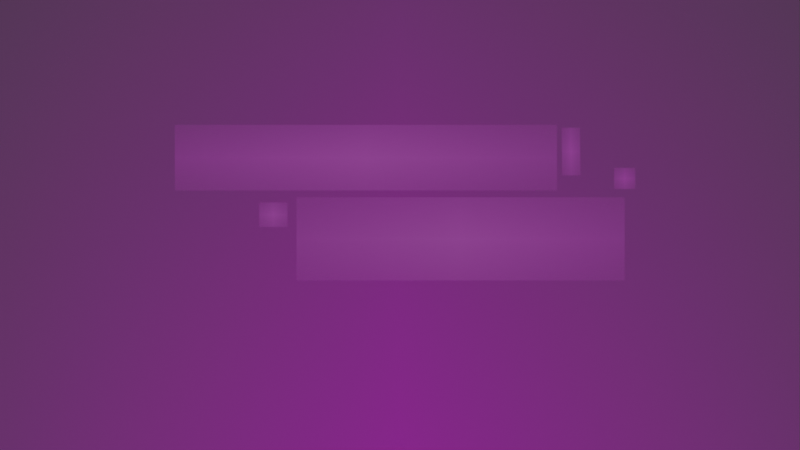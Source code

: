 # Source: jodeme_menos_porfa.blend  (saved by Blender 4.1.24; exported with 4.5.12 LTS)
import bpy
from mathutils import Matrix  # noqa: F401  (used for matrix-valued properties, if any)

bpy.ops.wm.read_factory_settings(use_empty=True)
scene = bpy.context.scene
scene.name = 'Scene'

# ---- collections
col_collection = bpy.data.collections.new('Collection'); scene.collection.children.link(col_collection)

# ---- images (referenced by path relative to the original .blend; pixels are not part of the script)
import os
ASSET_DIR = os.environ.get("B2B_ASSET_DIR", "")  # directory of the original .blend (textures are referenced by path, not embedded)
HERE = os.path.dirname(os.path.abspath(__file__))  # packed textures are extracted next to this script under _unpacked/

def load_image(name, relpath, width, height, colorspace="sRGB"):
    """Load a texture the original file referenced (path relative to the .blend, or extracted next to this script)."""
    p = next((c for c in (os.path.join(HERE, relpath), os.path.join(ASSET_DIR, relpath)) if relpath and os.path.exists(c)), "")
    if p:
        img = bpy.data.images.load(p, check_existing=True)
        img.name = name
    else:  # same state as the original file: an image datablock whose file is absent (Cycles renders it pink)
        img = bpy.data.images.new(name, width, height)
        img.source = "FILE"
        img.filepath = "//" + (relpath or name)
    img.colorspace_settings.name = colorspace
    return img
img_recurso_4_8_png = load_image('Recurso 4-8.png', 'Recurso 4-8.png', 1024, 1024, 'sRGB')
img_recurso_5_8_png = load_image('Recurso 5-8.png', 'Recurso 5-8.png', 1024, 1024, 'sRGB')
img_recurso_6_8_png = load_image('Recurso 6-8.png', 'Recurso 6-8.png', 1024, 1024, 'sRGB')
img_recurso_7_8_png = load_image('Recurso 7-8.png', 'Recurso 7-8.png', 1024, 1024, 'sRGB')
img_recurso_8_8_png = load_image('Recurso 8-8.png', 'Recurso 8-8.png', 1024, 1024, 'sRGB')
img_recurso_9_8_png = load_image('Recurso 9-8.png', 'Recurso 9-8.png', 1024, 1024, 'sRGB')
img_recurso_1_8_png = load_image('Recurso 1-8.png', 'Recurso 1-8.png', 1024, 1024, 'sRGB')

# ---- materials (node trees are filled in below, after node groups)
mat_recurso_4_8 = bpy.data.materials.new('Recurso 4-8')
mat_recurso_4_8.surface_render_method = 'BLENDED'
mat_recurso_4_8.blend_method = 'BLEND'
mat_material_001 = bpy.data.materials.new('Material.001')
mat_material_001.use_transparent_shadow = False
mat_recurso_5_8 = bpy.data.materials.new('Recurso 5-8')
mat_recurso_5_8.surface_render_method = 'BLENDED'
mat_recurso_5_8.blend_method = 'BLEND'
mat_recurso_6_8 = bpy.data.materials.new('Recurso 6-8')
mat_recurso_6_8.surface_render_method = 'BLENDED'
mat_recurso_6_8.blend_method = 'BLEND'
mat_recurso_7_8 = bpy.data.materials.new('Recurso 7-8')
mat_recurso_7_8.surface_render_method = 'BLENDED'
mat_recurso_7_8.blend_method = 'BLEND'
mat_recurso_8_8 = bpy.data.materials.new('Recurso 8-8')
mat_recurso_8_8.surface_render_method = 'BLENDED'
mat_recurso_8_8.blend_method = 'BLEND'
mat_recurso_9_8 = bpy.data.materials.new('Recurso 9-8')
mat_recurso_9_8.surface_render_method = 'BLENDED'
mat_recurso_9_8.blend_method = 'BLEND'
mat_recurso_1_8 = bpy.data.materials.new('Recurso 1-8')
mat_recurso_1_8.surface_render_method = 'BLENDED'
mat_recurso_1_8.blend_method = 'BLEND'

# ---- material node trees
mat_recurso_4_8.use_nodes = True; mat_recurso_4_8.node_tree.nodes.clear()
_N = mat_recurso_4_8.node_tree.nodes; _L = mat_recurso_4_8.node_tree.links
n0 = _N.new('ShaderNodeOutputMaterial'); n0.name = 'Material Output'; n0.location = (300, 300)
n1 = _N.new('ShaderNodeTexImage'); n1.name = 'Image Texture'; n1.location = (-200, 300)
n1.image = img_recurso_4_8_png
n1.extension = 'CLIP'
n2 = _N.new('ShaderNodeBsdfPrincipled'); n2.name = 'Principled BSDF'; n2.location = (0, 300)
_L.new(n1.outputs[0], n2.inputs[0])
_L.new(n1.outputs[1], n2.inputs[4])
_L.new(n2.outputs[0], n0.inputs[0])
n0.is_active_output = True
mat_material_001.use_nodes = True; mat_material_001.node_tree.nodes.clear()
_N = mat_material_001.node_tree.nodes; _L = mat_material_001.node_tree.links
n0 = _N.new('ShaderNodeBsdfPrincipled'); n0.name = 'Principled BSDF'; n0.location = (10, 300)
n0.inputs[0].default_value = (1.0, 1.0, 1.0, 0.0)
n1 = _N.new('ShaderNodeOutputMaterial'); n1.name = 'Material Output'; n1.location = (300, 300)
_L.new(n0.outputs[0], n1.inputs[0])
n1.is_active_output = True
mat_recurso_5_8.use_nodes = True; mat_recurso_5_8.node_tree.nodes.clear()
_N = mat_recurso_5_8.node_tree.nodes; _L = mat_recurso_5_8.node_tree.links
n0 = _N.new('ShaderNodeOutputMaterial'); n0.name = 'Material Output'; n0.location = (300, 300)
n1 = _N.new('ShaderNodeTexImage'); n1.name = 'Image Texture'; n1.location = (-200, 300)
n1.image = img_recurso_5_8_png
n1.extension = 'CLIP'
n2 = _N.new('ShaderNodeBsdfPrincipled'); n2.name = 'Principled BSDF'; n2.location = (0, 300)
_L.new(n1.outputs[0], n2.inputs[0])
_L.new(n1.outputs[1], n2.inputs[4])
_L.new(n2.outputs[0], n0.inputs[0])
n0.is_active_output = True
mat_recurso_6_8.use_nodes = True; mat_recurso_6_8.node_tree.nodes.clear()
_N = mat_recurso_6_8.node_tree.nodes; _L = mat_recurso_6_8.node_tree.links
n0 = _N.new('ShaderNodeOutputMaterial'); n0.name = 'Material Output'; n0.location = (300, 300)
n1 = _N.new('ShaderNodeTexImage'); n1.name = 'Image Texture'; n1.location = (-200, 300)
n1.image = img_recurso_6_8_png
n1.extension = 'CLIP'
n2 = _N.new('ShaderNodeBsdfPrincipled'); n2.name = 'Principled BSDF'; n2.location = (0, 300)
_L.new(n1.outputs[0], n2.inputs[0])
_L.new(n1.outputs[1], n2.inputs[4])
_L.new(n2.outputs[0], n0.inputs[0])
n0.is_active_output = True
mat_recurso_7_8.use_nodes = True; mat_recurso_7_8.node_tree.nodes.clear()
_N = mat_recurso_7_8.node_tree.nodes; _L = mat_recurso_7_8.node_tree.links
n0 = _N.new('ShaderNodeOutputMaterial'); n0.name = 'Material Output'; n0.location = (300, 300)
n1 = _N.new('ShaderNodeTexImage'); n1.name = 'Image Texture'; n1.location = (-200, 300)
n1.image = img_recurso_7_8_png
n1.extension = 'CLIP'
n2 = _N.new('ShaderNodeBsdfPrincipled'); n2.name = 'Principled BSDF'; n2.location = (0, 300)
_L.new(n1.outputs[0], n2.inputs[0])
_L.new(n1.outputs[1], n2.inputs[4])
_L.new(n2.outputs[0], n0.inputs[0])
n0.is_active_output = True
mat_recurso_8_8.use_nodes = True; mat_recurso_8_8.node_tree.nodes.clear()
_N = mat_recurso_8_8.node_tree.nodes; _L = mat_recurso_8_8.node_tree.links
n0 = _N.new('ShaderNodeOutputMaterial'); n0.name = 'Material Output'; n0.location = (300, 300)
n1 = _N.new('ShaderNodeTexImage'); n1.name = 'Image Texture'; n1.location = (-200, 300)
n1.image = img_recurso_8_8_png
n1.extension = 'CLIP'
n2 = _N.new('ShaderNodeBsdfPrincipled'); n2.name = 'Principled BSDF'; n2.location = (0, 300)
_L.new(n1.outputs[0], n2.inputs[0])
_L.new(n1.outputs[1], n2.inputs[4])
_L.new(n2.outputs[0], n0.inputs[0])
n0.is_active_output = True
mat_recurso_9_8.use_nodes = True; mat_recurso_9_8.node_tree.nodes.clear()
_N = mat_recurso_9_8.node_tree.nodes; _L = mat_recurso_9_8.node_tree.links
n0 = _N.new('ShaderNodeOutputMaterial'); n0.name = 'Material Output'; n0.location = (300, 300)
n1 = _N.new('ShaderNodeTexImage'); n1.name = 'Image Texture'; n1.location = (-200, 300)
n1.image = img_recurso_9_8_png
n1.extension = 'CLIP'
n2 = _N.new('ShaderNodeBsdfPrincipled'); n2.name = 'Principled BSDF'; n2.location = (0, 300)
n2.inputs[2].default_value = 0.0
n2.inputs[3].default_value = 1.0
_L.new(n1.outputs[0], n2.inputs[0])
_L.new(n1.outputs[1], n2.inputs[4])
_L.new(n2.outputs[0], n0.inputs[0])
n0.is_active_output = True
mat_recurso_1_8.use_nodes = True; mat_recurso_1_8.node_tree.nodes.clear()
_N = mat_recurso_1_8.node_tree.nodes; _L = mat_recurso_1_8.node_tree.links
n0 = _N.new('ShaderNodeOutputMaterial'); n0.name = 'Material Output'; n0.location = (300, 300)
n1 = _N.new('ShaderNodeTexImage'); n1.name = 'Image Texture'; n1.location = (-200, 300)
n1.image = img_recurso_1_8_png
n1.extension = 'CLIP'
n2 = _N.new('ShaderNodeBsdfPrincipled'); n2.name = 'Principled BSDF'; n2.location = (0, 300)
n2.inputs[1].default_value = 0.6535
n2.inputs[2].default_value = 0.0
_L.new(n1.outputs[0], n2.inputs[0])
_L.new(n1.outputs[1], n2.inputs[4])
_L.new(n2.outputs[0], n0.inputs[0])
n0.is_active_output = True

# ---- world
world_world = bpy.data.worlds.new('World'); scene.world = world_world
world_world.use_nodes = True; world_world.node_tree.nodes.clear()
_N = world_world.node_tree.nodes; _L = world_world.node_tree.links
n0 = _N.new('ShaderNodeOutputWorld'); n0.name = 'World Output'; n0.location = (300, 300)
n1 = _N.new('ShaderNodeBackground'); n1.name = 'Background'; n1.location = (10, 300)
n1.inputs[0].default_value = (0.05088, 0.05088, 0.05088, 1.0)
_L.new(n1.outputs[0], n0.inputs[0])
n0.is_active_output = True
world_world.color = (0.05088, 0.05088, 0.05088)
world_world.use_sun_shadow = False
world_world.sun_shadow_jitter_overblur = 0.0

# ---- cameras
cam_camera_001 = bpy.data.cameras.new('Camera.001')

# ---- lights
light_area = bpy.data.lights.new('Area', 'AREA')
light_area.transmission_factor = 0.0
light_area.energy = 332.3
light_area.shadow_maximum_resolution = 0.006
light_area.use_absolute_resolution = True
light_area.size = 1.0
light_area.size_y = 1.0
light_sun = bpy.data.lights.new('Sun', 'SUN')
light_sun.transmission_factor = 0.0
light_sun.use_shadow = False
light_sun.energy = 0.63

# ---- meshes
me_recurso_4_8 = bpy.data.meshes.new('Recurso 4-8')
me_recurso_4_8.from_pydata([(-2.909, -0.5, 0.0), (2.909, -0.5, 0.0), (-2.909, 0.5, 0.0), (2.909, 0.5, 0.0)], [], [(0, 1, 3, 2)])
_uv = me_recurso_4_8.uv_layers.new(name='UVMap')
_uv.uv.foreach_set('vector', [0.0, 0.0, 1.0, 0.0, 1.0, 1.0, 0.0, 1.0])
me_recurso_4_8.materials.append(mat_recurso_4_8)
me_recurso_4_8.materials.append(mat_material_001)
me_recurso_4_8.update()
me_recurso_5_8 = bpy.data.meshes.new('Recurso 5-8')
me_recurso_5_8.from_pydata([(-0.5, -0.5, 0.0), (0.5, -0.5, 0.0), (-0.5, 0.5, 0.0), (0.5, 0.5, 0.0)], [], [(0, 1, 3, 2)])
_uv = me_recurso_5_8.uv_layers.new(name='UVMap')
_uv.uv.foreach_set('vector', [0.0, 0.0, 1.0, 0.0, 1.0, 1.0, 0.0, 1.0])
me_recurso_5_8.materials.append(mat_recurso_5_8)
me_recurso_5_8.update()
me_recurso_6_8 = bpy.data.meshes.new('Recurso 6-8')
me_recurso_6_8.from_pydata([(-2.682e-07, -0.5, 0.0), (0.7257, -0.5, 0.0), (-2.682e-07, 0.5, 0.0), (0.7257, 0.5, 0.0)], [], [(0, 1, 3, 2)])
_uv = me_recurso_6_8.uv_layers.new(name='UVMap')
_uv.uv.foreach_set('vector', [0.0, 0.0, 1.0, 0.0, 1.0, 1.0, 0.0, 1.0])
me_recurso_6_8.materials.append(mat_recurso_6_8)
me_recurso_6_8.update()
me_recurso_7_8 = bpy.data.meshes.new('Recurso 7-8')
me_recurso_7_8.from_pydata([(-1.277, -1.0, -5.684e-14), (1.277, -1.0, -5.684e-14), (-1.277, 0.0, -5.684e-14), (1.277, 0.0, -5.684e-14)], [], [(0, 1, 3, 2)])
_uv = me_recurso_7_8.uv_layers.new(name='UVMap')
_uv.uv.foreach_set('vector', [0.0, 0.0, 1.0, 0.0, 1.0, 1.0, 0.0, 1.0])
me_recurso_7_8.materials.append(mat_recurso_7_8)
me_recurso_7_8.update()
me_recurso_8_8 = bpy.data.meshes.new('Recurso 8-8')
me_recurso_8_8.from_pydata([(-1.312, -1.0, 2.274e-13), (0.0, -1.0, 2.274e-13), (-1.312, 0.0, 2.274e-13), (0.0, 0.0, 2.274e-13)], [], [(0, 1, 3, 2)])
_uv = me_recurso_8_8.uv_layers.new(name='UVMap')
_uv.uv.foreach_set('vector', [0.0, 0.0, 1.0, 0.0, 1.0, 1.0, 0.0, 1.0])
me_recurso_8_8.materials.append(mat_recurso_8_8)
me_recurso_8_8.update()
me_recurso_9_8 = bpy.data.meshes.new('Recurso 9-8')
me_recurso_9_8.from_pydata([(-0.4449, -0.5, 0.0), (0.4449, -0.5, 0.0), (-0.4449, 0.5, 0.0), (0.4449, 0.5, 0.0)], [], [(0, 1, 3, 2)])
_uv = me_recurso_9_8.uv_layers.new(name='UVMap')
_uv.uv.foreach_set('vector', [0.0, 0.0, 1.0, 0.0, 1.0, 1.0, 0.0, 1.0])
me_recurso_9_8.materials.append(mat_recurso_9_8)
me_recurso_9_8.update()
me_recurso_1_8 = bpy.data.meshes.new('Recurso 1-8')
me_recurso_1_8.from_pydata([(-1.125, -0.5, 0.0), (1.125, -0.5, 0.0), (-1.125, 0.5, 0.0), (1.125, 0.5, 0.0)], [], [(0, 1, 3, 2)])
_uv = me_recurso_1_8.uv_layers.new(name='UVMap')
_uv.uv.foreach_set('vector', [0.0, 0.0, 1.0, 0.0, 1.0, 1.0, 0.0, 1.0])
me_recurso_1_8.materials.append(mat_recurso_1_8)
me_recurso_1_8.update()

# ---- objects
ob_camera = bpy.data.objects.new('Camera', cam_camera_001)
ob_recurso_4_8 = bpy.data.objects.new('Recurso 4-8', me_recurso_4_8)
ob_recurso_5_8 = bpy.data.objects.new('Recurso 5-8', me_recurso_5_8)
ob_recurso_6_8 = bpy.data.objects.new('Recurso 6-8', me_recurso_6_8)
ob_recurso_7_8 = bpy.data.objects.new('Recurso 7-8', me_recurso_7_8)
ob_recurso_8_8 = bpy.data.objects.new('Recurso 8-8', me_recurso_8_8)
ob_recurso_9_8 = bpy.data.objects.new('Recurso 9-8', me_recurso_9_8)
ob_area = bpy.data.objects.new('Area', light_area)
ob_sun = bpy.data.objects.new('Sun', light_sun)
ob_recurso_1_8 = bpy.data.objects.new('Recurso 1-8', me_recurso_1_8)

# ---- transforms, parenting, visibility, modifiers, constraints
ob_camera.location = (0.0, 0.0, -14.6)
ob_camera.rotation_euler = (-0.0, -3.142, -0.0)
ob_recurso_4_8.location = (0.4424, 0.8851, 3.867e-08)
ob_recurso_4_8.rotation_euler = (0.0, 3.142, 0.0)
ob_recurso_4_8.scale = (0.8628, 0.8628, 0.8628)
ob_recurso_5_8.location = (-2.959, 0.6122, 3.549e-07)
ob_recurso_5_8.rotation_euler = (0.0, 3.142, 0.0)
ob_recurso_5_8.scale = (0.2784, 0.2784, 1.0)
ob_recurso_6_8.location = (-2.133, 0.964, 5.954e-07)
ob_recurso_6_8.rotation_euler = (0.0, 3.142, -0.01206)
ob_recurso_6_8.scale = (0.3328, 0.6278, 0.6278)
ob_recurso_7_8.location = (-0.8028, 0.3643, 1.016e-06)
ob_recurso_7_8.rotation_euler = (0.0, 3.142, 0.0)
ob_recurso_7_8.scale = (1.688, 1.093, 1.688)
ob_recurso_8_8.location = (1.473, 0.2963, 1.57e-06)
ob_recurso_8_8.rotation_euler = (0.0, 3.142, 0.0)
ob_recurso_8_8.scale = (0.2832, 0.3227, 0.9332)
ob_recurso_9_8.location = (0.005897, -4.716, 8.836)
ob_recurso_9_8.rotation_euler = (0.0, 3.142, 0.0)
ob_recurso_9_8.scale = (18.99, 18.99, 18.99)
ob_area.location = (0.0, 0.0, -15.22)
ob_area.rotation_euler = (3.142, -0.0, 0.0)
ob_area.scale = (370.2, 370.2, 370.2)
ob_sun.location = (0.0, 0.0, -5.267)
ob_sun.rotation_euler = (3.142, -0.0, 0.0)
ob_sun.scale = (13.81, 13.81, 13.81)
ob_recurso_1_8.location = (0.0, 0.0, 0.0)
ob_recurso_1_8.rotation_euler = (0.0, 3.142, 0.0)
ob_recurso_1_8.scale = (2.621, 2.621, 2.621)
ob_recurso_1_8.hide_select = True
ob_recurso_1_8.hide_render = True

# ---- collection membership
col_collection.objects.link(ob_camera)
col_collection.objects.link(ob_recurso_4_8)
col_collection.objects.link(ob_recurso_5_8)
col_collection.objects.link(ob_recurso_6_8)
col_collection.objects.link(ob_recurso_7_8)
col_collection.objects.link(ob_recurso_8_8)
col_collection.objects.link(ob_recurso_9_8)
col_collection.objects.link(ob_area)
col_collection.objects.link(ob_sun)
col_collection.objects.link(ob_recurso_1_8)

# ---- scene / render settings (as saved in the file)
scene.camera = ob_camera
scene.frame_start = 1; scene.frame_end = 30; scene.frame_set(8)
scene.render.engine = 'BLENDER_EEVEE_NEXT'
scene.cycles.sampling_pattern = 'TABULATED_SOBOL'
scene.eevee.ray_tracing_options.trace_max_roughness = 0.0
bpy.context.view_layer.update()
